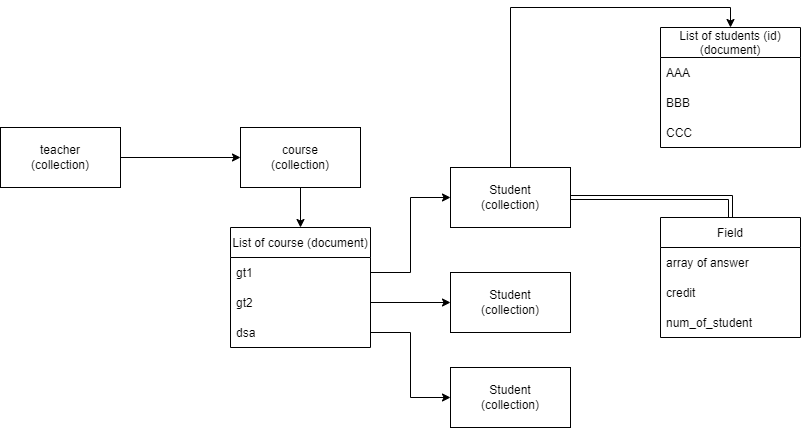

The diagram above was exported from draw.io. Its source (the exported page's mxGraphModel, read from the mxfile embedded in the PNG):
<mxGraphModel dx="1038" dy="571" grid="1" gridSize="10" guides="1" tooltips="1" connect="1" arrows="1" fold="1" page="1" pageScale="1" pageWidth="850" pageHeight="1100" math="0" shadow="0">
  <root>
    <mxCell id="0" />
    <mxCell id="1" parent="0" />
    <mxCell id="jnzN2AGNFbNsInH2QDdz-4" style="edgeStyle=orthogonalEdgeStyle;rounded=0;orthogonalLoop=1;jettySize=auto;html=1;exitX=1;exitY=0.5;exitDx=0;exitDy=0;entryX=0;entryY=0.5;entryDx=0;entryDy=0;" edge="1" parent="1" source="jnzN2AGNFbNsInH2QDdz-1" target="jnzN2AGNFbNsInH2QDdz-2">
      <mxGeometry relative="1" as="geometry" />
    </mxCell>
    <mxCell id="jnzN2AGNFbNsInH2QDdz-1" value="teacher&lt;br&gt;(collection)" style="rounded=0;whiteSpace=wrap;html=1;" vertex="1" parent="1">
      <mxGeometry x="30" y="280" width="120" height="60" as="geometry" />
    </mxCell>
    <mxCell id="jnzN2AGNFbNsInH2QDdz-10" style="edgeStyle=orthogonalEdgeStyle;rounded=0;orthogonalLoop=1;jettySize=auto;html=1;exitX=0.5;exitY=1;exitDx=0;exitDy=0;entryX=0.5;entryY=0;entryDx=0;entryDy=0;" edge="1" parent="1" source="jnzN2AGNFbNsInH2QDdz-2" target="jnzN2AGNFbNsInH2QDdz-5">
      <mxGeometry relative="1" as="geometry" />
    </mxCell>
    <mxCell id="jnzN2AGNFbNsInH2QDdz-2" value="course&lt;br&gt;(collection)" style="rounded=0;whiteSpace=wrap;html=1;" vertex="1" parent="1">
      <mxGeometry x="270" y="280" width="120" height="60" as="geometry" />
    </mxCell>
    <mxCell id="jnzN2AGNFbNsInH2QDdz-5" value="List of course (document)" style="swimlane;fontStyle=0;childLayout=stackLayout;horizontal=1;startSize=30;horizontalStack=0;resizeParent=1;resizeParentMax=0;resizeLast=0;collapsible=1;marginBottom=0;" vertex="1" parent="1">
      <mxGeometry x="260" y="380" width="140" height="120" as="geometry" />
    </mxCell>
    <mxCell id="jnzN2AGNFbNsInH2QDdz-6" value="gt1" style="text;strokeColor=none;fillColor=none;align=left;verticalAlign=middle;spacingLeft=4;spacingRight=4;overflow=hidden;points=[[0,0.5],[1,0.5]];portConstraint=eastwest;rotatable=0;" vertex="1" parent="jnzN2AGNFbNsInH2QDdz-5">
      <mxGeometry y="30" width="140" height="30" as="geometry" />
    </mxCell>
    <mxCell id="jnzN2AGNFbNsInH2QDdz-7" value="gt2" style="text;strokeColor=none;fillColor=none;align=left;verticalAlign=middle;spacingLeft=4;spacingRight=4;overflow=hidden;points=[[0,0.5],[1,0.5]];portConstraint=eastwest;rotatable=0;" vertex="1" parent="jnzN2AGNFbNsInH2QDdz-5">
      <mxGeometry y="60" width="140" height="30" as="geometry" />
    </mxCell>
    <mxCell id="jnzN2AGNFbNsInH2QDdz-8" value="dsa" style="text;strokeColor=none;fillColor=none;align=left;verticalAlign=middle;spacingLeft=4;spacingRight=4;overflow=hidden;points=[[0,0.5],[1,0.5]];portConstraint=eastwest;rotatable=0;" vertex="1" parent="jnzN2AGNFbNsInH2QDdz-5">
      <mxGeometry y="90" width="140" height="30" as="geometry" />
    </mxCell>
    <mxCell id="jnzN2AGNFbNsInH2QDdz-22" style="edgeStyle=orthogonalEdgeStyle;rounded=0;orthogonalLoop=1;jettySize=auto;html=1;exitX=1;exitY=0.5;exitDx=0;exitDy=0;entryX=0.5;entryY=0;entryDx=0;entryDy=0;shape=link;" edge="1" parent="1" source="jnzN2AGNFbNsInH2QDdz-12" target="jnzN2AGNFbNsInH2QDdz-18">
      <mxGeometry relative="1" as="geometry" />
    </mxCell>
    <mxCell id="jnzN2AGNFbNsInH2QDdz-29" style="edgeStyle=orthogonalEdgeStyle;rounded=0;orthogonalLoop=1;jettySize=auto;html=1;exitX=0.5;exitY=0;exitDx=0;exitDy=0;entryX=0.5;entryY=0;entryDx=0;entryDy=0;" edge="1" parent="1" source="jnzN2AGNFbNsInH2QDdz-12" target="jnzN2AGNFbNsInH2QDdz-25">
      <mxGeometry relative="1" as="geometry" />
    </mxCell>
    <mxCell id="jnzN2AGNFbNsInH2QDdz-12" value="Student&lt;br&gt;(collection)" style="rounded=0;whiteSpace=wrap;html=1;" vertex="1" parent="1">
      <mxGeometry x="480" y="320" width="120" height="60" as="geometry" />
    </mxCell>
    <mxCell id="jnzN2AGNFbNsInH2QDdz-13" style="edgeStyle=orthogonalEdgeStyle;rounded=0;orthogonalLoop=1;jettySize=auto;html=1;exitX=1;exitY=0.5;exitDx=0;exitDy=0;entryX=0;entryY=0.5;entryDx=0;entryDy=0;" edge="1" parent="1" source="jnzN2AGNFbNsInH2QDdz-6" target="jnzN2AGNFbNsInH2QDdz-12">
      <mxGeometry relative="1" as="geometry">
        <mxPoint x="440" y="350" as="targetPoint" />
      </mxGeometry>
    </mxCell>
    <mxCell id="jnzN2AGNFbNsInH2QDdz-14" value="Student&lt;br&gt;(collection)" style="rounded=0;whiteSpace=wrap;html=1;" vertex="1" parent="1">
      <mxGeometry x="480" y="425" width="120" height="60" as="geometry" />
    </mxCell>
    <mxCell id="jnzN2AGNFbNsInH2QDdz-15" style="edgeStyle=orthogonalEdgeStyle;rounded=0;orthogonalLoop=1;jettySize=auto;html=1;exitX=1;exitY=0.5;exitDx=0;exitDy=0;entryX=0;entryY=0.5;entryDx=0;entryDy=0;" edge="1" parent="1" source="jnzN2AGNFbNsInH2QDdz-7" target="jnzN2AGNFbNsInH2QDdz-14">
      <mxGeometry relative="1" as="geometry" />
    </mxCell>
    <mxCell id="jnzN2AGNFbNsInH2QDdz-16" value="Student&lt;br&gt;(collection)" style="rounded=0;whiteSpace=wrap;html=1;" vertex="1" parent="1">
      <mxGeometry x="480" y="520" width="120" height="60" as="geometry" />
    </mxCell>
    <mxCell id="jnzN2AGNFbNsInH2QDdz-17" style="edgeStyle=orthogonalEdgeStyle;rounded=0;orthogonalLoop=1;jettySize=auto;html=1;exitX=1;exitY=0.5;exitDx=0;exitDy=0;entryX=0;entryY=0.5;entryDx=0;entryDy=0;" edge="1" parent="1" source="jnzN2AGNFbNsInH2QDdz-8" target="jnzN2AGNFbNsInH2QDdz-16">
      <mxGeometry relative="1" as="geometry" />
    </mxCell>
    <mxCell id="jnzN2AGNFbNsInH2QDdz-18" value="Field" style="swimlane;fontStyle=0;childLayout=stackLayout;horizontal=1;startSize=30;horizontalStack=0;resizeParent=1;resizeParentMax=0;resizeLast=0;collapsible=1;marginBottom=0;" vertex="1" parent="1">
      <mxGeometry x="690" y="370" width="140" height="120" as="geometry" />
    </mxCell>
    <mxCell id="jnzN2AGNFbNsInH2QDdz-19" value="array of answer" style="text;strokeColor=none;fillColor=none;align=left;verticalAlign=middle;spacingLeft=4;spacingRight=4;overflow=hidden;points=[[0,0.5],[1,0.5]];portConstraint=eastwest;rotatable=0;" vertex="1" parent="jnzN2AGNFbNsInH2QDdz-18">
      <mxGeometry y="30" width="140" height="30" as="geometry" />
    </mxCell>
    <mxCell id="jnzN2AGNFbNsInH2QDdz-20" value="credit" style="text;strokeColor=none;fillColor=none;align=left;verticalAlign=middle;spacingLeft=4;spacingRight=4;overflow=hidden;points=[[0,0.5],[1,0.5]];portConstraint=eastwest;rotatable=0;" vertex="1" parent="jnzN2AGNFbNsInH2QDdz-18">
      <mxGeometry y="60" width="140" height="30" as="geometry" />
    </mxCell>
    <mxCell id="jnzN2AGNFbNsInH2QDdz-21" value="num_of_student" style="text;strokeColor=none;fillColor=none;align=left;verticalAlign=middle;spacingLeft=4;spacingRight=4;overflow=hidden;points=[[0,0.5],[1,0.5]];portConstraint=eastwest;rotatable=0;" vertex="1" parent="jnzN2AGNFbNsInH2QDdz-18">
      <mxGeometry y="90" width="140" height="30" as="geometry" />
    </mxCell>
    <mxCell id="jnzN2AGNFbNsInH2QDdz-25" value="List of students (id)&#10;(document)" style="swimlane;fontStyle=0;childLayout=stackLayout;horizontal=1;startSize=30;horizontalStack=0;resizeParent=1;resizeParentMax=0;resizeLast=0;collapsible=1;marginBottom=0;" vertex="1" parent="1">
      <mxGeometry x="690" y="180" width="140" height="120" as="geometry" />
    </mxCell>
    <mxCell id="jnzN2AGNFbNsInH2QDdz-26" value="AAA" style="text;strokeColor=none;fillColor=none;align=left;verticalAlign=middle;spacingLeft=4;spacingRight=4;overflow=hidden;points=[[0,0.5],[1,0.5]];portConstraint=eastwest;rotatable=0;" vertex="1" parent="jnzN2AGNFbNsInH2QDdz-25">
      <mxGeometry y="30" width="140" height="30" as="geometry" />
    </mxCell>
    <mxCell id="jnzN2AGNFbNsInH2QDdz-27" value="BBB" style="text;strokeColor=none;fillColor=none;align=left;verticalAlign=middle;spacingLeft=4;spacingRight=4;overflow=hidden;points=[[0,0.5],[1,0.5]];portConstraint=eastwest;rotatable=0;" vertex="1" parent="jnzN2AGNFbNsInH2QDdz-25">
      <mxGeometry y="60" width="140" height="30" as="geometry" />
    </mxCell>
    <mxCell id="jnzN2AGNFbNsInH2QDdz-28" value="CCC" style="text;strokeColor=none;fillColor=none;align=left;verticalAlign=middle;spacingLeft=4;spacingRight=4;overflow=hidden;points=[[0,0.5],[1,0.5]];portConstraint=eastwest;rotatable=0;" vertex="1" parent="jnzN2AGNFbNsInH2QDdz-25">
      <mxGeometry y="90" width="140" height="30" as="geometry" />
    </mxCell>
  </root>
</mxGraphModel>